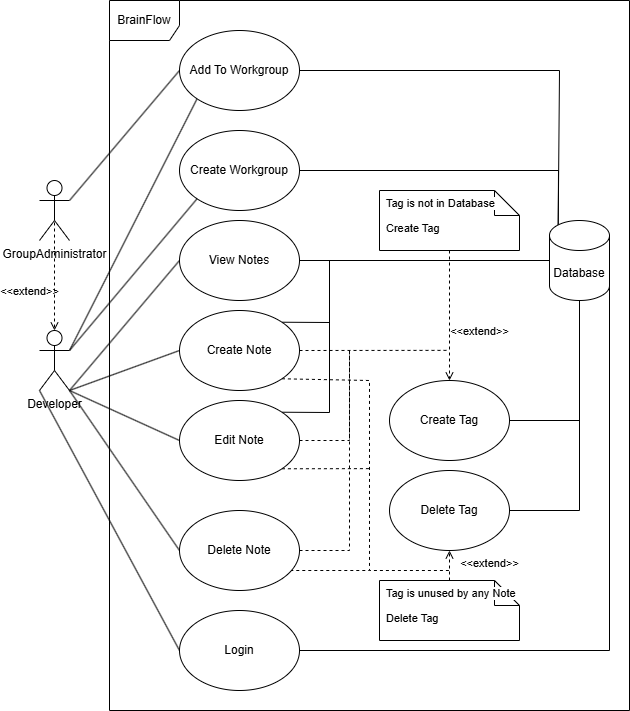

The diagram above was exported from draw.io. Its source (the exported page's mxGraphModel, read from the mxfile embedded in the PNG):
<mxGraphModel dx="1426" dy="841" grid="1" gridSize="10" guides="1" tooltips="1" connect="1" arrows="1" fold="1" page="1" pageScale="1" pageWidth="1100" pageHeight="850" math="0" shadow="0">
  <root>
    <mxCell id="0" />
    <mxCell id="1" parent="0" />
    <mxCell id="7dqHCnYf_yxA49JXxA6V-4" value="BrainFlow" style="shape=umlFrame;whiteSpace=wrap;html=1;pointerEvents=0;width=70;height=40;" parent="1" vertex="1">
      <mxGeometry x="110" y="20" width="520" height="710" as="geometry" />
    </mxCell>
    <mxCell id="7dqHCnYf_yxA49JXxA6V-25" style="rounded=0;orthogonalLoop=1;jettySize=auto;html=1;exitX=1;exitY=0.3333333333333333;exitDx=0;exitDy=0;exitPerimeter=0;entryX=0;entryY=0.5;entryDx=0;entryDy=0;strokeWidth=1;endArrow=none;startFill=0;" parent="1" source="7dqHCnYf_yxA49JXxA6V-7" target="7dqHCnYf_yxA49JXxA6V-16" edge="1">
      <mxGeometry relative="1" as="geometry" />
    </mxCell>
    <mxCell id="7dqHCnYf_yxA49JXxA6V-7" value="GroupAdministrator" style="shape=umlActor;verticalLabelPosition=bottom;verticalAlign=top;html=1;outlineConnect=0;" parent="1" vertex="1">
      <mxGeometry x="40" y="200" width="30" height="60" as="geometry" />
    </mxCell>
    <mxCell id="7dqHCnYf_yxA49JXxA6V-24" style="rounded=0;orthogonalLoop=1;jettySize=auto;html=1;exitX=1;exitY=0.3333333333333333;exitDx=0;exitDy=0;exitPerimeter=0;entryX=0;entryY=1;entryDx=0;entryDy=0;endArrow=none;startFill=0;" parent="1" source="7dqHCnYf_yxA49JXxA6V-8" target="7dqHCnYf_yxA49JXxA6V-16" edge="1">
      <mxGeometry relative="1" as="geometry" />
    </mxCell>
    <mxCell id="7dqHCnYf_yxA49JXxA6V-27" style="edgeStyle=none;shape=connector;rounded=0;orthogonalLoop=1;jettySize=auto;html=1;exitX=1;exitY=1;exitDx=0;exitDy=0;exitPerimeter=0;entryX=0;entryY=0.5;entryDx=0;entryDy=0;strokeColor=default;align=center;verticalAlign=middle;fontFamily=Helvetica;fontSize=11;fontColor=default;labelBackgroundColor=default;startFill=0;endArrow=none;" parent="1" source="7dqHCnYf_yxA49JXxA6V-8" target="7dqHCnYf_yxA49JXxA6V-11" edge="1">
      <mxGeometry relative="1" as="geometry" />
    </mxCell>
    <mxCell id="7dqHCnYf_yxA49JXxA6V-29" style="edgeStyle=none;shape=connector;rounded=0;orthogonalLoop=1;jettySize=auto;html=1;exitX=1;exitY=1;exitDx=0;exitDy=0;exitPerimeter=0;entryX=0;entryY=0.5;entryDx=0;entryDy=0;strokeColor=default;align=center;verticalAlign=middle;fontFamily=Helvetica;fontSize=11;fontColor=default;labelBackgroundColor=default;startFill=0;endArrow=none;" parent="1" source="7dqHCnYf_yxA49JXxA6V-8" target="7dqHCnYf_yxA49JXxA6V-14" edge="1">
      <mxGeometry relative="1" as="geometry" />
    </mxCell>
    <mxCell id="7dqHCnYf_yxA49JXxA6V-32" style="edgeStyle=none;shape=connector;rounded=0;orthogonalLoop=1;jettySize=auto;html=1;exitX=1;exitY=1;exitDx=0;exitDy=0;exitPerimeter=0;entryX=0;entryY=0.5;entryDx=0;entryDy=0;strokeColor=default;align=center;verticalAlign=middle;fontFamily=Helvetica;fontSize=11;fontColor=default;labelBackgroundColor=default;startFill=0;endArrow=none;" parent="1" source="7dqHCnYf_yxA49JXxA6V-8" target="7dqHCnYf_yxA49JXxA6V-19" edge="1">
      <mxGeometry relative="1" as="geometry" />
    </mxCell>
    <mxCell id="7dqHCnYf_yxA49JXxA6V-33" style="edgeStyle=none;shape=connector;rounded=0;orthogonalLoop=1;jettySize=auto;html=1;exitX=1;exitY=1;exitDx=0;exitDy=0;exitPerimeter=0;entryX=0;entryY=0.5;entryDx=0;entryDy=0;strokeColor=default;align=center;verticalAlign=middle;fontFamily=Helvetica;fontSize=11;fontColor=default;labelBackgroundColor=default;startFill=0;endArrow=none;" parent="1" source="7dqHCnYf_yxA49JXxA6V-8" target="7dqHCnYf_yxA49JXxA6V-18" edge="1">
      <mxGeometry relative="1" as="geometry" />
    </mxCell>
    <mxCell id="7dqHCnYf_yxA49JXxA6V-37" style="edgeStyle=none;shape=connector;rounded=0;orthogonalLoop=1;jettySize=auto;html=1;exitX=0;exitY=1;exitDx=0;exitDy=0;exitPerimeter=0;entryX=0;entryY=0.5;entryDx=0;entryDy=0;strokeColor=default;align=center;verticalAlign=middle;fontFamily=Helvetica;fontSize=11;fontColor=default;labelBackgroundColor=default;startFill=0;endArrow=none;" parent="1" source="7dqHCnYf_yxA49JXxA6V-8" target="7dqHCnYf_yxA49JXxA6V-17" edge="1">
      <mxGeometry relative="1" as="geometry" />
    </mxCell>
    <mxCell id="7dqHCnYf_yxA49JXxA6V-8" value="Developer" style="shape=umlActor;verticalLabelPosition=bottom;verticalAlign=top;html=1;outlineConnect=0;" parent="1" vertex="1">
      <mxGeometry x="40" y="350" width="30" height="60" as="geometry" />
    </mxCell>
    <mxCell id="7dqHCnYf_yxA49JXxA6V-28" style="edgeStyle=none;shape=connector;rounded=0;orthogonalLoop=1;jettySize=auto;html=1;exitX=0;exitY=0.5;exitDx=0;exitDy=0;exitPerimeter=0;entryX=1;entryY=0.5;entryDx=0;entryDy=0;strokeColor=default;align=center;verticalAlign=middle;fontFamily=Helvetica;fontSize=11;fontColor=default;labelBackgroundColor=default;startFill=0;endArrow=none;" parent="1" source="7dqHCnYf_yxA49JXxA6V-10" target="7dqHCnYf_yxA49JXxA6V-11" edge="1">
      <mxGeometry relative="1" as="geometry" />
    </mxCell>
    <mxCell id="7dqHCnYf_yxA49JXxA6V-30" style="edgeStyle=none;shape=connector;rounded=0;orthogonalLoop=1;jettySize=auto;html=1;exitX=0;exitY=0.5;exitDx=0;exitDy=0;exitPerimeter=0;entryX=1;entryY=0;entryDx=0;entryDy=0;strokeColor=default;align=center;verticalAlign=middle;fontFamily=Helvetica;fontSize=11;fontColor=default;labelBackgroundColor=default;startFill=0;endArrow=none;" parent="1" source="7dqHCnYf_yxA49JXxA6V-10" target="7dqHCnYf_yxA49JXxA6V-14" edge="1">
      <mxGeometry relative="1" as="geometry">
        <Array as="points">
          <mxPoint x="330" y="280" />
          <mxPoint x="330" y="342" />
        </Array>
      </mxGeometry>
    </mxCell>
    <mxCell id="7dqHCnYf_yxA49JXxA6V-31" style="edgeStyle=none;shape=connector;rounded=0;orthogonalLoop=1;jettySize=auto;html=1;exitX=0;exitY=0.5;exitDx=0;exitDy=0;exitPerimeter=0;entryX=1;entryY=0;entryDx=0;entryDy=0;strokeColor=default;align=center;verticalAlign=middle;fontFamily=Helvetica;fontSize=11;fontColor=default;labelBackgroundColor=default;startFill=0;endArrow=none;" parent="1" source="7dqHCnYf_yxA49JXxA6V-10" target="7dqHCnYf_yxA49JXxA6V-19" edge="1">
      <mxGeometry relative="1" as="geometry">
        <Array as="points">
          <mxPoint x="330" y="280" />
          <mxPoint x="330" y="340" />
          <mxPoint x="330" y="432" />
        </Array>
      </mxGeometry>
    </mxCell>
    <mxCell id="7dqHCnYf_yxA49JXxA6V-42" style="edgeStyle=none;shape=connector;rounded=0;orthogonalLoop=1;jettySize=auto;html=1;exitX=1;exitY=1;exitDx=0;exitDy=-15;exitPerimeter=0;entryX=1;entryY=0.5;entryDx=0;entryDy=0;strokeColor=default;align=center;verticalAlign=middle;fontFamily=Helvetica;fontSize=11;fontColor=default;labelBackgroundColor=default;startFill=0;endArrow=none;" parent="1" source="7dqHCnYf_yxA49JXxA6V-10" target="7dqHCnYf_yxA49JXxA6V-17" edge="1">
      <mxGeometry relative="1" as="geometry">
        <Array as="points">
          <mxPoint x="610" y="670" />
        </Array>
      </mxGeometry>
    </mxCell>
    <mxCell id="7dqHCnYf_yxA49JXxA6V-43" style="edgeStyle=none;shape=connector;rounded=0;orthogonalLoop=1;jettySize=auto;html=1;exitX=0.5;exitY=1;exitDx=0;exitDy=0;exitPerimeter=0;entryX=1;entryY=0.5;entryDx=0;entryDy=0;strokeColor=default;align=center;verticalAlign=middle;fontFamily=Helvetica;fontSize=11;fontColor=default;labelBackgroundColor=default;startFill=0;endArrow=none;" parent="1" source="7dqHCnYf_yxA49JXxA6V-10" target="7dqHCnYf_yxA49JXxA6V-12" edge="1">
      <mxGeometry relative="1" as="geometry">
        <Array as="points">
          <mxPoint x="580" y="440" />
        </Array>
      </mxGeometry>
    </mxCell>
    <mxCell id="7dqHCnYf_yxA49JXxA6V-44" style="edgeStyle=none;shape=connector;rounded=0;orthogonalLoop=1;jettySize=auto;html=1;exitX=0.5;exitY=1;exitDx=0;exitDy=0;exitPerimeter=0;entryX=1;entryY=0.5;entryDx=0;entryDy=0;strokeColor=default;align=center;verticalAlign=middle;fontFamily=Helvetica;fontSize=11;fontColor=default;labelBackgroundColor=default;startFill=0;endArrow=none;" parent="1" source="7dqHCnYf_yxA49JXxA6V-10" target="7dqHCnYf_yxA49JXxA6V-13" edge="1">
      <mxGeometry relative="1" as="geometry">
        <Array as="points">
          <mxPoint x="580" y="530" />
        </Array>
      </mxGeometry>
    </mxCell>
    <mxCell id="7dqHCnYf_yxA49JXxA6V-45" style="edgeStyle=none;shape=connector;rounded=0;orthogonalLoop=1;jettySize=auto;html=1;exitX=0;exitY=0.5;exitDx=0;exitDy=0;exitPerimeter=0;entryX=1;entryY=0.5;entryDx=0;entryDy=0;strokeColor=default;align=center;verticalAlign=middle;fontFamily=Helvetica;fontSize=11;fontColor=default;labelBackgroundColor=default;startFill=0;endArrow=none;" parent="1" source="7dqHCnYf_yxA49JXxA6V-10" target="7dqHCnYf_yxA49JXxA6V-11" edge="1">
      <mxGeometry relative="1" as="geometry" />
    </mxCell>
    <mxCell id="7dqHCnYf_yxA49JXxA6V-62" style="edgeStyle=none;shape=connector;rounded=0;orthogonalLoop=1;jettySize=auto;html=1;exitX=0.145;exitY=0;exitDx=0;exitDy=4.35;exitPerimeter=0;entryX=1;entryY=0.5;entryDx=0;entryDy=0;strokeColor=default;align=center;verticalAlign=middle;fontFamily=Helvetica;fontSize=11;fontColor=default;labelBackgroundColor=default;startFill=0;endArrow=none;" parent="1" source="7dqHCnYf_yxA49JXxA6V-10" target="7dqHCnYf_yxA49JXxA6V-15" edge="1">
      <mxGeometry relative="1" as="geometry">
        <Array as="points">
          <mxPoint x="559" y="190" />
        </Array>
      </mxGeometry>
    </mxCell>
    <mxCell id="7dqHCnYf_yxA49JXxA6V-64" style="edgeStyle=none;shape=connector;rounded=0;orthogonalLoop=1;jettySize=auto;html=1;exitX=0.145;exitY=0;exitDx=0;exitDy=4.35;exitPerimeter=0;entryX=1;entryY=0.5;entryDx=0;entryDy=0;strokeColor=default;align=center;verticalAlign=middle;fontFamily=Helvetica;fontSize=11;fontColor=default;labelBackgroundColor=default;startFill=0;endArrow=none;" parent="1" source="7dqHCnYf_yxA49JXxA6V-10" target="7dqHCnYf_yxA49JXxA6V-16" edge="1">
      <mxGeometry relative="1" as="geometry">
        <Array as="points">
          <mxPoint x="560" y="90" />
        </Array>
      </mxGeometry>
    </mxCell>
    <mxCell id="7dqHCnYf_yxA49JXxA6V-10" value="Database" style="shape=cylinder3;whiteSpace=wrap;html=1;boundedLbl=1;backgroundOutline=1;size=15;" parent="1" vertex="1">
      <mxGeometry x="550" y="240" width="60" height="80" as="geometry" />
    </mxCell>
    <mxCell id="7dqHCnYf_yxA49JXxA6V-11" value="View Notes" style="ellipse;whiteSpace=wrap;html=1;" parent="1" vertex="1">
      <mxGeometry x="180" y="240" width="120" height="80" as="geometry" />
    </mxCell>
    <mxCell id="7dqHCnYf_yxA49JXxA6V-12" value="Create Tag" style="ellipse;whiteSpace=wrap;html=1;" parent="1" vertex="1">
      <mxGeometry x="390" y="400" width="120" height="80" as="geometry" />
    </mxCell>
    <mxCell id="7dqHCnYf_yxA49JXxA6V-13" value="Delete Tag" style="ellipse;whiteSpace=wrap;html=1;" parent="1" vertex="1">
      <mxGeometry x="390" y="490" width="120" height="80" as="geometry" />
    </mxCell>
    <mxCell id="7dqHCnYf_yxA49JXxA6V-65" style="edgeStyle=none;shape=connector;rounded=0;orthogonalLoop=1;jettySize=auto;html=1;exitX=1;exitY=0.5;exitDx=0;exitDy=0;strokeColor=default;align=center;verticalAlign=middle;fontFamily=Helvetica;fontSize=11;fontColor=default;labelBackgroundColor=default;startFill=0;endArrow=none;dashed=1;" parent="1" source="7dqHCnYf_yxA49JXxA6V-14" edge="1">
      <mxGeometry relative="1" as="geometry">
        <mxPoint x="450" y="369.8571428571429" as="targetPoint" />
      </mxGeometry>
    </mxCell>
    <mxCell id="7dqHCnYf_yxA49JXxA6V-68" style="edgeStyle=none;shape=connector;rounded=0;orthogonalLoop=1;jettySize=auto;html=1;exitX=1;exitY=1;exitDx=0;exitDy=0;dashed=1;strokeColor=default;align=center;verticalAlign=middle;fontFamily=Helvetica;fontSize=11;fontColor=default;labelBackgroundColor=default;startFill=0;endArrow=none;" parent="1" source="7dqHCnYf_yxA49JXxA6V-14" edge="1">
      <mxGeometry relative="1" as="geometry">
        <mxPoint x="450" y="590" as="targetPoint" />
        <Array as="points">
          <mxPoint x="370" y="400" />
          <mxPoint x="370" y="590" />
        </Array>
      </mxGeometry>
    </mxCell>
    <mxCell id="7dqHCnYf_yxA49JXxA6V-14" value="Create Note" style="ellipse;whiteSpace=wrap;html=1;" parent="1" vertex="1">
      <mxGeometry x="180" y="330" width="120" height="80" as="geometry" />
    </mxCell>
    <mxCell id="7dqHCnYf_yxA49JXxA6V-15" value="Create Workgroup" style="ellipse;whiteSpace=wrap;html=1;" parent="1" vertex="1">
      <mxGeometry x="180" y="150" width="120" height="80" as="geometry" />
    </mxCell>
    <mxCell id="7dqHCnYf_yxA49JXxA6V-16" value="Add To Workgroup" style="ellipse;whiteSpace=wrap;html=1;" parent="1" vertex="1">
      <mxGeometry x="180" y="50" width="120" height="80" as="geometry" />
    </mxCell>
    <mxCell id="7dqHCnYf_yxA49JXxA6V-17" value="Login" style="ellipse;whiteSpace=wrap;html=1;" parent="1" vertex="1">
      <mxGeometry x="180" y="630" width="120" height="80" as="geometry" />
    </mxCell>
    <mxCell id="7dqHCnYf_yxA49JXxA6V-67" style="edgeStyle=none;shape=connector;rounded=0;orthogonalLoop=1;jettySize=auto;html=1;exitX=1;exitY=0.5;exitDx=0;exitDy=0;dashed=1;strokeColor=default;align=center;verticalAlign=middle;fontFamily=Helvetica;fontSize=11;fontColor=default;labelBackgroundColor=default;startFill=0;endArrow=none;" parent="1" source="7dqHCnYf_yxA49JXxA6V-18" edge="1">
      <mxGeometry relative="1" as="geometry">
        <mxPoint x="350" y="370" as="targetPoint" />
        <Array as="points">
          <mxPoint x="350" y="570" />
        </Array>
      </mxGeometry>
    </mxCell>
    <mxCell id="7dqHCnYf_yxA49JXxA6V-71" style="edgeStyle=none;shape=connector;rounded=0;orthogonalLoop=1;jettySize=auto;html=1;exitX=1;exitY=1;exitDx=0;exitDy=0;dashed=1;strokeColor=default;align=center;verticalAlign=middle;fontFamily=Helvetica;fontSize=11;fontColor=default;labelBackgroundColor=default;startFill=0;endArrow=none;" parent="1" source="7dqHCnYf_yxA49JXxA6V-18" edge="1">
      <mxGeometry relative="1" as="geometry">
        <mxPoint x="370" y="590" as="targetPoint" />
        <Array as="points">
          <mxPoint x="290" y="590" />
        </Array>
      </mxGeometry>
    </mxCell>
    <mxCell id="7dqHCnYf_yxA49JXxA6V-18" value="Delete Note" style="ellipse;whiteSpace=wrap;html=1;" parent="1" vertex="1">
      <mxGeometry x="180" y="530" width="120" height="80" as="geometry" />
    </mxCell>
    <mxCell id="7dqHCnYf_yxA49JXxA6V-66" style="edgeStyle=none;shape=connector;rounded=0;orthogonalLoop=1;jettySize=auto;html=1;exitX=1;exitY=0.5;exitDx=0;exitDy=0;dashed=1;strokeColor=default;align=center;verticalAlign=middle;fontFamily=Helvetica;fontSize=11;fontColor=default;labelBackgroundColor=default;startFill=0;endArrow=none;" parent="1" source="7dqHCnYf_yxA49JXxA6V-19" edge="1">
      <mxGeometry relative="1" as="geometry">
        <mxPoint x="350" y="370" as="targetPoint" />
        <Array as="points">
          <mxPoint x="350" y="460" />
        </Array>
      </mxGeometry>
    </mxCell>
    <mxCell id="7dqHCnYf_yxA49JXxA6V-72" style="edgeStyle=none;shape=connector;rounded=0;orthogonalLoop=1;jettySize=auto;html=1;exitX=1;exitY=1;exitDx=0;exitDy=0;dashed=1;strokeColor=default;align=center;verticalAlign=middle;fontFamily=Helvetica;fontSize=11;fontColor=default;labelBackgroundColor=default;startFill=0;endArrow=none;" parent="1" source="7dqHCnYf_yxA49JXxA6V-19" edge="1">
      <mxGeometry relative="1" as="geometry">
        <mxPoint x="370" y="488.1428571428571" as="targetPoint" />
      </mxGeometry>
    </mxCell>
    <mxCell id="7dqHCnYf_yxA49JXxA6V-19" value="Edit Note" style="ellipse;whiteSpace=wrap;html=1;" parent="1" vertex="1">
      <mxGeometry x="180" y="420" width="120" height="80" as="geometry" />
    </mxCell>
    <mxCell id="7dqHCnYf_yxA49JXxA6V-23" value="&amp;lt;&amp;lt;extend&amp;gt;&amp;gt;" style="html=1;verticalAlign=bottom;labelBackgroundColor=none;endArrow=open;endFill=0;dashed=1;rounded=0;exitX=0.5;exitY=0.5;exitDx=0;exitDy=0;exitPerimeter=0;entryX=0.5;entryY=0;entryDx=0;entryDy=0;entryPerimeter=0;" parent="1" source="7dqHCnYf_yxA49JXxA6V-7" target="7dqHCnYf_yxA49JXxA6V-8" edge="1">
      <mxGeometry x="0.5" y="-25" width="160" relative="1" as="geometry">
        <mxPoint x="-50" y="320" as="sourcePoint" />
        <mxPoint x="110" y="320" as="targetPoint" />
        <mxPoint as="offset" />
      </mxGeometry>
    </mxCell>
    <mxCell id="7dqHCnYf_yxA49JXxA6V-26" style="rounded=0;orthogonalLoop=1;jettySize=auto;html=1;exitX=0;exitY=1;exitDx=0;exitDy=0;entryX=1;entryY=0.3333333333333333;entryDx=0;entryDy=0;entryPerimeter=0;endArrow=none;startFill=0;" parent="1" source="7dqHCnYf_yxA49JXxA6V-15" target="7dqHCnYf_yxA49JXxA6V-8" edge="1">
      <mxGeometry relative="1" as="geometry" />
    </mxCell>
    <mxCell id="7dqHCnYf_yxA49JXxA6V-38" value="Delete Tag" style="shape=note2;boundedLbl=1;whiteSpace=wrap;html=1;size=25;verticalAlign=top;align=left;spacingLeft=5;fontFamily=Helvetica;fontSize=11;fontColor=default;labelBackgroundColor=default;" parent="1" vertex="1">
      <mxGeometry x="380" y="600" width="140" height="60" as="geometry" />
    </mxCell>
    <mxCell id="7dqHCnYf_yxA49JXxA6V-39" value="Tag is unused by any Note" style="resizeWidth=1;part=1;strokeColor=none;fillColor=none;align=left;spacingLeft=5;whiteSpace=wrap;html=1;fontFamily=Helvetica;fontSize=11;fontColor=default;labelBackgroundColor=default;" parent="7dqHCnYf_yxA49JXxA6V-38" vertex="1">
      <mxGeometry width="140" height="25" relative="1" as="geometry" />
    </mxCell>
    <mxCell id="7dqHCnYf_yxA49JXxA6V-40" value="Create Tag" style="shape=note2;boundedLbl=1;whiteSpace=wrap;html=1;size=25;verticalAlign=top;align=left;spacingLeft=5;fontFamily=Helvetica;fontSize=11;fontColor=default;labelBackgroundColor=default;" parent="1" vertex="1">
      <mxGeometry x="380" y="210" width="140" height="60" as="geometry" />
    </mxCell>
    <mxCell id="7dqHCnYf_yxA49JXxA6V-41" value="Tag is not in Database" style="resizeWidth=1;part=1;strokeColor=none;fillColor=none;align=left;spacingLeft=5;whiteSpace=wrap;html=1;fontFamily=Helvetica;fontSize=11;fontColor=default;labelBackgroundColor=default;" parent="7dqHCnYf_yxA49JXxA6V-40" vertex="1">
      <mxGeometry width="140" height="25" relative="1" as="geometry" />
    </mxCell>
    <mxCell id="7dqHCnYf_yxA49JXxA6V-60" value="&amp;lt;&amp;lt;extend&amp;gt;&amp;gt;" style="html=1;verticalAlign=bottom;labelBackgroundColor=none;endArrow=open;endFill=0;dashed=1;rounded=0;exitX=0.5;exitY=0;exitDx=0;exitDy=0;entryX=0.5;entryY=1;entryDx=0;entryDy=0;" parent="1" source="7dqHCnYf_yxA49JXxA6V-39" target="7dqHCnYf_yxA49JXxA6V-13" edge="1">
      <mxGeometry x="-0.5" y="-40" width="160" relative="1" as="geometry">
        <mxPoint x="340" y="420" as="sourcePoint" />
        <mxPoint x="340" y="540" as="targetPoint" />
        <mxPoint as="offset" />
      </mxGeometry>
    </mxCell>
    <mxCell id="7dqHCnYf_yxA49JXxA6V-61" value="&amp;lt;&amp;lt;extend&amp;gt;&amp;gt;" style="html=1;verticalAlign=bottom;labelBackgroundColor=none;endArrow=open;endFill=0;dashed=1;rounded=0;exitX=0.5;exitY=1;exitDx=0;exitDy=0;entryX=0.5;entryY=0;entryDx=0;entryDy=0;exitPerimeter=0;" parent="1" source="7dqHCnYf_yxA49JXxA6V-40" target="7dqHCnYf_yxA49JXxA6V-12" edge="1">
      <mxGeometry x="0.3846" y="30" width="160" relative="1" as="geometry">
        <mxPoint x="560" y="430" as="sourcePoint" />
        <mxPoint x="560" y="390" as="targetPoint" />
        <mxPoint as="offset" />
      </mxGeometry>
    </mxCell>
  </root>
</mxGraphModel>